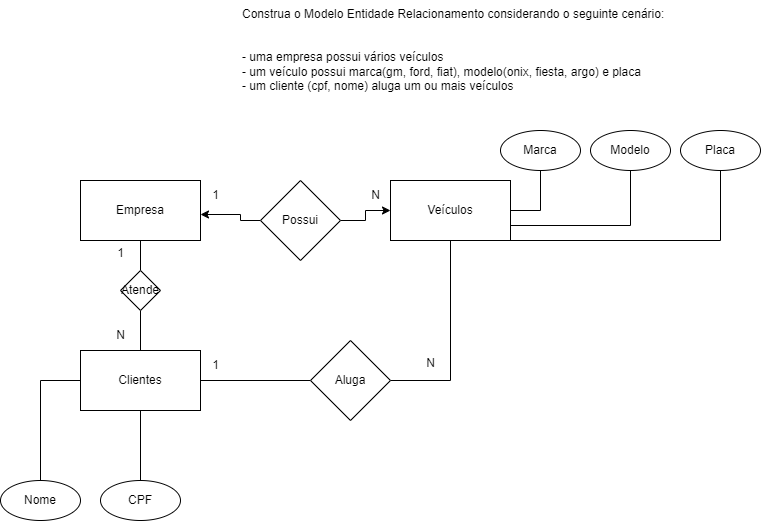

The diagram above was exported from draw.io. Its source (the exported page's mxGraphModel, read from the mxfile embedded in the PNG):
<mxGraphModel dx="1050" dy="517" grid="1" gridSize="10" guides="1" tooltips="1" connect="1" arrows="1" fold="1" page="1" pageScale="1" pageWidth="827" pageHeight="1169" math="0" shadow="0">
  <root>
    <mxCell id="0" />
    <mxCell id="1" parent="0" />
    <mxCell id="SLINWuLSqhDNTLipAUEV-1" value="Construa o Modelo Entidade Relacionamento considerando o seguinte cenário:&#10;&#10;&#10;- uma empresa possui vários veículos&#10;- um veículo possui marca(gm, ford, fiat), modelo(onix, fiesta, argo) e placa&#10;- um cliente (cpf, nome) aluga um ou mais veículos" style="text;whiteSpace=wrap;" vertex="1" parent="1">
      <mxGeometry x="370" y="70" width="460" height="110" as="geometry" />
    </mxCell>
    <mxCell id="NbKXAmSc0orjc_N2EYQZ-1" value="Empresa" style="rounded=0;whiteSpace=wrap;html=1;" vertex="1" parent="1">
      <mxGeometry x="210" y="250" width="120" height="60" as="geometry" />
    </mxCell>
    <mxCell id="NbKXAmSc0orjc_N2EYQZ-9" style="edgeStyle=orthogonalEdgeStyle;rounded=0;orthogonalLoop=1;jettySize=auto;html=1;entryX=0.5;entryY=1;entryDx=0;entryDy=0;exitX=1;exitY=0.5;exitDx=0;exitDy=0;endArrow=none;endFill=0;" edge="1" parent="1" source="NbKXAmSc0orjc_N2EYQZ-2" target="NbKXAmSc0orjc_N2EYQZ-6">
      <mxGeometry relative="1" as="geometry" />
    </mxCell>
    <mxCell id="NbKXAmSc0orjc_N2EYQZ-2" value="Veículos" style="rounded=0;whiteSpace=wrap;html=1;" vertex="1" parent="1">
      <mxGeometry x="520" y="250" width="120" height="60" as="geometry" />
    </mxCell>
    <mxCell id="NbKXAmSc0orjc_N2EYQZ-4" value="1" style="text;html=1;align=center;verticalAlign=middle;resizable=0;points=[];autosize=1;strokeColor=none;fillColor=none;" vertex="1" parent="1">
      <mxGeometry x="330" y="250" width="30" height="30" as="geometry" />
    </mxCell>
    <mxCell id="NbKXAmSc0orjc_N2EYQZ-5" value="N" style="text;html=1;align=center;verticalAlign=middle;resizable=0;points=[];autosize=1;strokeColor=none;fillColor=none;" vertex="1" parent="1">
      <mxGeometry x="490" y="250" width="30" height="30" as="geometry" />
    </mxCell>
    <mxCell id="NbKXAmSc0orjc_N2EYQZ-6" value="Marca" style="ellipse;whiteSpace=wrap;html=1;" vertex="1" parent="1">
      <mxGeometry x="630" y="200" width="80" height="40" as="geometry" />
    </mxCell>
    <mxCell id="NbKXAmSc0orjc_N2EYQZ-10" style="edgeStyle=orthogonalEdgeStyle;rounded=0;orthogonalLoop=1;jettySize=auto;html=1;entryX=1;entryY=0.75;entryDx=0;entryDy=0;endArrow=none;endFill=0;" edge="1" parent="1" source="NbKXAmSc0orjc_N2EYQZ-7" target="NbKXAmSc0orjc_N2EYQZ-2">
      <mxGeometry relative="1" as="geometry">
        <Array as="points">
          <mxPoint x="760" y="295" />
        </Array>
      </mxGeometry>
    </mxCell>
    <mxCell id="NbKXAmSc0orjc_N2EYQZ-7" value="Modelo" style="ellipse;whiteSpace=wrap;html=1;" vertex="1" parent="1">
      <mxGeometry x="720" y="200" width="80" height="40" as="geometry" />
    </mxCell>
    <mxCell id="NbKXAmSc0orjc_N2EYQZ-11" style="edgeStyle=orthogonalEdgeStyle;rounded=0;orthogonalLoop=1;jettySize=auto;html=1;entryX=1;entryY=1;entryDx=0;entryDy=0;endArrow=none;endFill=0;" edge="1" parent="1" source="NbKXAmSc0orjc_N2EYQZ-8" target="NbKXAmSc0orjc_N2EYQZ-2">
      <mxGeometry relative="1" as="geometry">
        <Array as="points">
          <mxPoint x="850" y="310" />
        </Array>
      </mxGeometry>
    </mxCell>
    <mxCell id="NbKXAmSc0orjc_N2EYQZ-8" value="Placa" style="ellipse;whiteSpace=wrap;html=1;" vertex="1" parent="1">
      <mxGeometry x="810" y="200" width="80" height="40" as="geometry" />
    </mxCell>
    <mxCell id="UbxC1A4EFS5xvZ24j2Gn-4" style="edgeStyle=orthogonalEdgeStyle;rounded=0;orthogonalLoop=1;jettySize=auto;html=1;endArrow=none;endFill=0;" edge="1" parent="1" source="NbKXAmSc0orjc_N2EYQZ-12" target="UbxC1A4EFS5xvZ24j2Gn-3">
      <mxGeometry relative="1" as="geometry" />
    </mxCell>
    <mxCell id="NbKXAmSc0orjc_N2EYQZ-12" value="Clientes" style="rounded=0;whiteSpace=wrap;html=1;" vertex="1" parent="1">
      <mxGeometry x="210" y="420" width="120" height="60" as="geometry" />
    </mxCell>
    <mxCell id="NbKXAmSc0orjc_N2EYQZ-14" value="1" style="text;html=1;align=center;verticalAlign=middle;resizable=0;points=[];autosize=1;strokeColor=none;fillColor=none;" vertex="1" parent="1">
      <mxGeometry x="235" y="308" width="30" height="30" as="geometry" />
    </mxCell>
    <mxCell id="NbKXAmSc0orjc_N2EYQZ-15" value="N" style="text;html=1;align=center;verticalAlign=middle;resizable=0;points=[];autosize=1;strokeColor=none;fillColor=none;" vertex="1" parent="1">
      <mxGeometry x="235" y="390" width="30" height="30" as="geometry" />
    </mxCell>
    <mxCell id="UbxC1A4EFS5xvZ24j2Gn-1" style="edgeStyle=orthogonalEdgeStyle;rounded=0;orthogonalLoop=1;jettySize=auto;html=1;entryX=0;entryY=0.5;entryDx=0;entryDy=0;endArrow=none;endFill=0;" edge="1" parent="1" source="NbKXAmSc0orjc_N2EYQZ-16" target="NbKXAmSc0orjc_N2EYQZ-12">
      <mxGeometry relative="1" as="geometry" />
    </mxCell>
    <mxCell id="NbKXAmSc0orjc_N2EYQZ-16" value="Nome" style="ellipse;whiteSpace=wrap;html=1;" vertex="1" parent="1">
      <mxGeometry x="130" y="550" width="80" height="40" as="geometry" />
    </mxCell>
    <mxCell id="UbxC1A4EFS5xvZ24j2Gn-2" style="edgeStyle=orthogonalEdgeStyle;rounded=0;orthogonalLoop=1;jettySize=auto;html=1;entryX=0.5;entryY=1;entryDx=0;entryDy=0;endArrow=none;endFill=0;" edge="1" parent="1" source="NbKXAmSc0orjc_N2EYQZ-17" target="NbKXAmSc0orjc_N2EYQZ-12">
      <mxGeometry relative="1" as="geometry" />
    </mxCell>
    <mxCell id="NbKXAmSc0orjc_N2EYQZ-17" value="CPF" style="ellipse;whiteSpace=wrap;html=1;" vertex="1" parent="1">
      <mxGeometry x="230" y="550" width="80" height="40" as="geometry" />
    </mxCell>
    <mxCell id="UbxC1A4EFS5xvZ24j2Gn-6" style="edgeStyle=orthogonalEdgeStyle;rounded=0;orthogonalLoop=1;jettySize=auto;html=1;entryX=0.5;entryY=1;entryDx=0;entryDy=0;endArrow=none;endFill=0;" edge="1" parent="1" source="UbxC1A4EFS5xvZ24j2Gn-3" target="NbKXAmSc0orjc_N2EYQZ-2">
      <mxGeometry relative="1" as="geometry">
        <Array as="points">
          <mxPoint x="580" y="450" />
        </Array>
      </mxGeometry>
    </mxCell>
    <mxCell id="UbxC1A4EFS5xvZ24j2Gn-3" value="Aluga" style="rhombus;whiteSpace=wrap;html=1;" vertex="1" parent="1">
      <mxGeometry x="440" y="410" width="80" height="80" as="geometry" />
    </mxCell>
    <mxCell id="UbxC1A4EFS5xvZ24j2Gn-5" value="1" style="text;html=1;align=center;verticalAlign=middle;resizable=0;points=[];autosize=1;strokeColor=none;fillColor=none;" vertex="1" parent="1">
      <mxGeometry x="330" y="420" width="30" height="30" as="geometry" />
    </mxCell>
    <mxCell id="UbxC1A4EFS5xvZ24j2Gn-7" value="N" style="text;html=1;align=center;verticalAlign=middle;resizable=0;points=[];autosize=1;strokeColor=none;fillColor=none;" vertex="1" parent="1">
      <mxGeometry x="545" y="418" width="30" height="30" as="geometry" />
    </mxCell>
    <mxCell id="7Md_HsmkuhBr-syfl6_Y-3" value="" style="edgeStyle=orthogonalEdgeStyle;rounded=0;orthogonalLoop=1;jettySize=auto;html=1;" edge="1" parent="1" source="7Md_HsmkuhBr-syfl6_Y-1">
      <mxGeometry relative="1" as="geometry">
        <mxPoint x="330" y="284" as="targetPoint" />
        <Array as="points">
          <mxPoint x="370" y="290" />
          <mxPoint x="370" y="284" />
        </Array>
      </mxGeometry>
    </mxCell>
    <mxCell id="7Md_HsmkuhBr-syfl6_Y-4" value="" style="edgeStyle=orthogonalEdgeStyle;rounded=0;orthogonalLoop=1;jettySize=auto;html=1;entryX=0;entryY=0.5;entryDx=0;entryDy=0;" edge="1" parent="1" source="7Md_HsmkuhBr-syfl6_Y-1" target="NbKXAmSc0orjc_N2EYQZ-2">
      <mxGeometry relative="1" as="geometry" />
    </mxCell>
    <mxCell id="7Md_HsmkuhBr-syfl6_Y-1" value="Possui" style="rhombus;whiteSpace=wrap;html=1;" vertex="1" parent="1">
      <mxGeometry x="390" y="250" width="80" height="80" as="geometry" />
    </mxCell>
    <mxCell id="7Md_HsmkuhBr-syfl6_Y-6" value="" style="edgeStyle=orthogonalEdgeStyle;rounded=0;orthogonalLoop=1;jettySize=auto;html=1;endArrow=none;endFill=0;" edge="1" parent="1" source="7Md_HsmkuhBr-syfl6_Y-5" target="NbKXAmSc0orjc_N2EYQZ-12">
      <mxGeometry relative="1" as="geometry" />
    </mxCell>
    <mxCell id="7Md_HsmkuhBr-syfl6_Y-7" value="" style="edgeStyle=orthogonalEdgeStyle;rounded=0;orthogonalLoop=1;jettySize=auto;html=1;endArrow=none;endFill=0;" edge="1" parent="1" source="7Md_HsmkuhBr-syfl6_Y-5" target="NbKXAmSc0orjc_N2EYQZ-1">
      <mxGeometry relative="1" as="geometry" />
    </mxCell>
    <mxCell id="7Md_HsmkuhBr-syfl6_Y-5" value="Atende" style="rhombus;whiteSpace=wrap;html=1;" vertex="1" parent="1">
      <mxGeometry x="250" y="340" width="40" height="40" as="geometry" />
    </mxCell>
  </root>
</mxGraphModel>